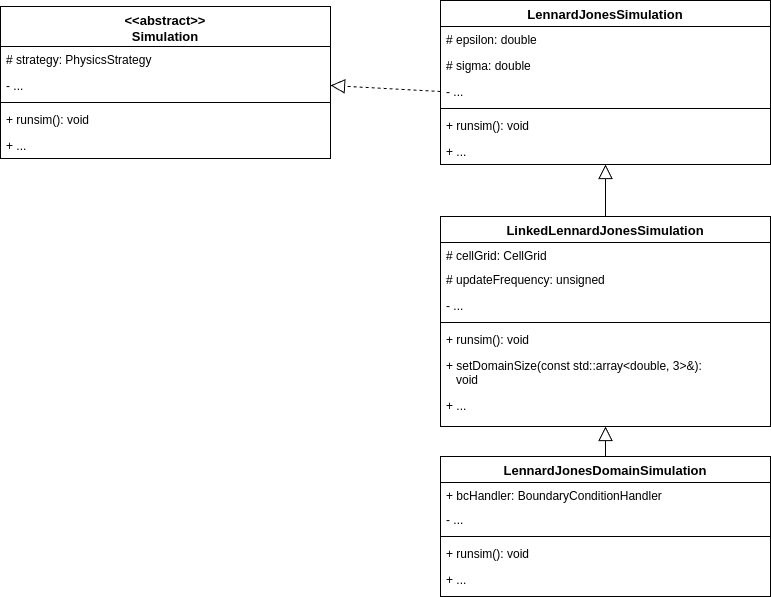

The diagram above was exported from draw.io. Its source (the exported page's mxGraphModel, read from the mxfile embedded in the PNG):
<mxGraphModel dx="-33" dy="1146" grid="1" gridSize="10" guides="1" tooltips="1" connect="1" arrows="1" fold="1" page="1" pageScale="1" pageWidth="827" pageHeight="1169" math="0" shadow="0">
  <root>
    <mxCell id="WIyWlLk6GJQsqaUBKTNV-0" />
    <mxCell id="WIyWlLk6GJQsqaUBKTNV-1" parent="WIyWlLk6GJQsqaUBKTNV-0" />
    <mxCell id="SerVTRKTbos1VoT55TfJ-0" value="LinkedLennardJonesSimulation" style="swimlane;fontStyle=1;align=center;verticalAlign=top;childLayout=stackLayout;horizontal=1;startSize=26;horizontalStack=0;resizeParent=1;resizeLast=0;collapsible=1;marginBottom=0;rounded=0;shadow=0;strokeWidth=1;fontSize=13;" vertex="1" parent="WIyWlLk6GJQsqaUBKTNV-1">
      <mxGeometry x="1290" y="416" width="330" height="210" as="geometry">
        <mxRectangle x="230" y="140" width="160" height="26" as="alternateBounds" />
      </mxGeometry>
    </mxCell>
    <mxCell id="SerVTRKTbos1VoT55TfJ-1" value="# cellGrid: CellGrid" style="text;align=left;verticalAlign=top;spacingLeft=4;spacingRight=4;overflow=hidden;rotatable=0;points=[[0,0.5],[1,0.5]];portConstraint=eastwest;" vertex="1" parent="SerVTRKTbos1VoT55TfJ-0">
      <mxGeometry y="26" width="330" height="24" as="geometry" />
    </mxCell>
    <mxCell id="SerVTRKTbos1VoT55TfJ-2" value="# updateFrequency: unsigned" style="text;align=left;verticalAlign=top;spacingLeft=4;spacingRight=4;overflow=hidden;rotatable=0;points=[[0,0.5],[1,0.5]];portConstraint=eastwest;" vertex="1" parent="SerVTRKTbos1VoT55TfJ-0">
      <mxGeometry y="50" width="330" height="26" as="geometry" />
    </mxCell>
    <mxCell id="SerVTRKTbos1VoT55TfJ-3" value="- ..." style="text;align=left;verticalAlign=top;spacingLeft=4;spacingRight=4;overflow=hidden;rotatable=0;points=[[0,0.5],[1,0.5]];portConstraint=eastwest;" vertex="1" parent="SerVTRKTbos1VoT55TfJ-0">
      <mxGeometry y="76" width="330" height="26" as="geometry" />
    </mxCell>
    <mxCell id="SerVTRKTbos1VoT55TfJ-4" value="" style="line;html=1;strokeWidth=1;align=left;verticalAlign=middle;spacingTop=-1;spacingLeft=3;spacingRight=3;rotatable=0;labelPosition=right;points=[];portConstraint=eastwest;" vertex="1" parent="SerVTRKTbos1VoT55TfJ-0">
      <mxGeometry y="102" width="330" height="8" as="geometry" />
    </mxCell>
    <mxCell id="SerVTRKTbos1VoT55TfJ-5" value="+ runsim(): void" style="text;align=left;verticalAlign=top;spacingLeft=4;spacingRight=4;overflow=hidden;rotatable=0;points=[[0,0.5],[1,0.5]];portConstraint=eastwest;" vertex="1" parent="SerVTRKTbos1VoT55TfJ-0">
      <mxGeometry y="110" width="330" height="26" as="geometry" />
    </mxCell>
    <mxCell id="SerVTRKTbos1VoT55TfJ-6" value="+ setDomainSize(const std::array&lt;double, 3&gt;&amp;): &#10;   void" style="text;align=left;verticalAlign=top;spacingLeft=4;spacingRight=4;overflow=hidden;rotatable=0;points=[[0,0.5],[1,0.5]];portConstraint=eastwest;" vertex="1" parent="SerVTRKTbos1VoT55TfJ-0">
      <mxGeometry y="136" width="330" height="40" as="geometry" />
    </mxCell>
    <mxCell id="SerVTRKTbos1VoT55TfJ-7" value="+ ..." style="text;align=left;verticalAlign=top;spacingLeft=4;spacingRight=4;overflow=hidden;rotatable=0;points=[[0,0.5],[1,0.5]];portConstraint=eastwest;" vertex="1" parent="SerVTRKTbos1VoT55TfJ-0">
      <mxGeometry y="176" width="330" height="24" as="geometry" />
    </mxCell>
    <mxCell id="SerVTRKTbos1VoT55TfJ-8" value="LennardJonesSimulation" style="swimlane;fontStyle=1;align=center;verticalAlign=top;childLayout=stackLayout;horizontal=1;startSize=26;horizontalStack=0;resizeParent=1;resizeLast=0;collapsible=1;marginBottom=0;rounded=0;shadow=0;strokeWidth=1;fontSize=13;" vertex="1" parent="WIyWlLk6GJQsqaUBKTNV-1">
      <mxGeometry x="1290" y="200" width="330" height="164" as="geometry">
        <mxRectangle x="230" y="140" width="160" height="26" as="alternateBounds" />
      </mxGeometry>
    </mxCell>
    <mxCell id="SerVTRKTbos1VoT55TfJ-9" value="# epsilon: double" style="text;align=left;verticalAlign=top;spacingLeft=4;spacingRight=4;overflow=hidden;rotatable=0;points=[[0,0.5],[1,0.5]];portConstraint=eastwest;" vertex="1" parent="SerVTRKTbos1VoT55TfJ-8">
      <mxGeometry y="26" width="330" height="26" as="geometry" />
    </mxCell>
    <mxCell id="SerVTRKTbos1VoT55TfJ-29" value="# sigma: double" style="text;align=left;verticalAlign=top;spacingLeft=4;spacingRight=4;overflow=hidden;rotatable=0;points=[[0,0.5],[1,0.5]];portConstraint=eastwest;" vertex="1" parent="SerVTRKTbos1VoT55TfJ-8">
      <mxGeometry y="52" width="330" height="26" as="geometry" />
    </mxCell>
    <mxCell id="SerVTRKTbos1VoT55TfJ-30" value="- ..." style="text;align=left;verticalAlign=top;spacingLeft=4;spacingRight=4;overflow=hidden;rotatable=0;points=[[0,0.5],[1,0.5]];portConstraint=eastwest;" vertex="1" parent="SerVTRKTbos1VoT55TfJ-8">
      <mxGeometry y="78" width="330" height="26" as="geometry" />
    </mxCell>
    <mxCell id="SerVTRKTbos1VoT55TfJ-10" value="" style="line;html=1;strokeWidth=1;align=left;verticalAlign=middle;spacingTop=-1;spacingLeft=3;spacingRight=3;rotatable=0;labelPosition=right;points=[];portConstraint=eastwest;" vertex="1" parent="SerVTRKTbos1VoT55TfJ-8">
      <mxGeometry y="104" width="330" height="8" as="geometry" />
    </mxCell>
    <mxCell id="SerVTRKTbos1VoT55TfJ-11" value="+ runsim(): void" style="text;align=left;verticalAlign=top;spacingLeft=4;spacingRight=4;overflow=hidden;rotatable=0;points=[[0,0.5],[1,0.5]];portConstraint=eastwest;" vertex="1" parent="SerVTRKTbos1VoT55TfJ-8">
      <mxGeometry y="112" width="330" height="26" as="geometry" />
    </mxCell>
    <mxCell id="SerVTRKTbos1VoT55TfJ-12" value="+ ..." style="text;align=left;verticalAlign=top;spacingLeft=4;spacingRight=4;overflow=hidden;rotatable=0;points=[[0,0.5],[1,0.5]];portConstraint=eastwest;" vertex="1" parent="SerVTRKTbos1VoT55TfJ-8">
      <mxGeometry y="138" width="330" height="26" as="geometry" />
    </mxCell>
    <mxCell id="SerVTRKTbos1VoT55TfJ-13" value="LennardJonesDomainSimulation" style="swimlane;fontStyle=1;align=center;verticalAlign=top;childLayout=stackLayout;horizontal=1;startSize=26;horizontalStack=0;resizeParent=1;resizeLast=0;collapsible=1;marginBottom=0;rounded=0;shadow=0;strokeWidth=1;fontSize=13;" vertex="1" parent="WIyWlLk6GJQsqaUBKTNV-1">
      <mxGeometry x="1290" y="656" width="330" height="140" as="geometry">
        <mxRectangle x="230" y="140" width="160" height="26" as="alternateBounds" />
      </mxGeometry>
    </mxCell>
    <mxCell id="SerVTRKTbos1VoT55TfJ-14" value="+ bcHandler: BoundaryConditionHandler" style="text;align=left;verticalAlign=top;spacingLeft=4;spacingRight=4;overflow=hidden;rotatable=0;points=[[0,0.5],[1,0.5]];portConstraint=eastwest;" vertex="1" parent="SerVTRKTbos1VoT55TfJ-13">
      <mxGeometry y="26" width="330" height="24" as="geometry" />
    </mxCell>
    <mxCell id="SerVTRKTbos1VoT55TfJ-15" value="- ..." style="text;align=left;verticalAlign=top;spacingLeft=4;spacingRight=4;overflow=hidden;rotatable=0;points=[[0,0.5],[1,0.5]];portConstraint=eastwest;" vertex="1" parent="SerVTRKTbos1VoT55TfJ-13">
      <mxGeometry y="50" width="330" height="26" as="geometry" />
    </mxCell>
    <mxCell id="SerVTRKTbos1VoT55TfJ-16" value="" style="line;html=1;strokeWidth=1;align=left;verticalAlign=middle;spacingTop=-1;spacingLeft=3;spacingRight=3;rotatable=0;labelPosition=right;points=[];portConstraint=eastwest;" vertex="1" parent="SerVTRKTbos1VoT55TfJ-13">
      <mxGeometry y="76" width="330" height="8" as="geometry" />
    </mxCell>
    <mxCell id="SerVTRKTbos1VoT55TfJ-17" value="+ runsim(): void" style="text;align=left;verticalAlign=top;spacingLeft=4;spacingRight=4;overflow=hidden;rotatable=0;points=[[0,0.5],[1,0.5]];portConstraint=eastwest;" vertex="1" parent="SerVTRKTbos1VoT55TfJ-13">
      <mxGeometry y="84" width="330" height="26" as="geometry" />
    </mxCell>
    <mxCell id="SerVTRKTbos1VoT55TfJ-18" value="+ ..." style="text;align=left;verticalAlign=top;spacingLeft=4;spacingRight=4;overflow=hidden;rotatable=0;points=[[0,0.5],[1,0.5]];portConstraint=eastwest;" vertex="1" parent="SerVTRKTbos1VoT55TfJ-13">
      <mxGeometry y="110" width="330" height="26" as="geometry" />
    </mxCell>
    <mxCell id="SerVTRKTbos1VoT55TfJ-19" value="&lt;&lt;abstract&gt;&gt;&#10;Simulation" style="swimlane;fontStyle=1;align=center;verticalAlign=top;childLayout=stackLayout;horizontal=1;startSize=40;horizontalStack=0;resizeParent=1;resizeLast=0;collapsible=1;marginBottom=0;rounded=0;shadow=0;strokeWidth=1;fontSize=13;" vertex="1" parent="WIyWlLk6GJQsqaUBKTNV-1">
      <mxGeometry x="850" y="206" width="330" height="152" as="geometry">
        <mxRectangle x="230" y="140" width="160" height="26" as="alternateBounds" />
      </mxGeometry>
    </mxCell>
    <mxCell id="SerVTRKTbos1VoT55TfJ-20" value="# strategy: PhysicsStrategy" style="text;align=left;verticalAlign=top;spacingLeft=4;spacingRight=4;overflow=hidden;rotatable=0;points=[[0,0.5],[1,0.5]];portConstraint=eastwest;" vertex="1" parent="SerVTRKTbos1VoT55TfJ-19">
      <mxGeometry y="40" width="330" height="26" as="geometry" />
    </mxCell>
    <mxCell id="SerVTRKTbos1VoT55TfJ-24" value="- ..." style="text;align=left;verticalAlign=top;spacingLeft=4;spacingRight=4;overflow=hidden;rotatable=0;points=[[0,0.5],[1,0.5]];portConstraint=eastwest;" vertex="1" parent="SerVTRKTbos1VoT55TfJ-19">
      <mxGeometry y="66" width="330" height="26" as="geometry" />
    </mxCell>
    <mxCell id="SerVTRKTbos1VoT55TfJ-21" value="" style="line;html=1;strokeWidth=1;align=left;verticalAlign=middle;spacingTop=-1;spacingLeft=3;spacingRight=3;rotatable=0;labelPosition=right;points=[];portConstraint=eastwest;" vertex="1" parent="SerVTRKTbos1VoT55TfJ-19">
      <mxGeometry y="92" width="330" height="8" as="geometry" />
    </mxCell>
    <mxCell id="SerVTRKTbos1VoT55TfJ-22" value="+ runsim(): void" style="text;align=left;verticalAlign=top;spacingLeft=4;spacingRight=4;overflow=hidden;rotatable=0;points=[[0,0.5],[1,0.5]];portConstraint=eastwest;" vertex="1" parent="SerVTRKTbos1VoT55TfJ-19">
      <mxGeometry y="100" width="330" height="26" as="geometry" />
    </mxCell>
    <mxCell id="SerVTRKTbos1VoT55TfJ-23" value="+ ..." style="text;align=left;verticalAlign=top;spacingLeft=4;spacingRight=4;overflow=hidden;rotatable=0;points=[[0,0.5],[1,0.5]];portConstraint=eastwest;" vertex="1" parent="SerVTRKTbos1VoT55TfJ-19">
      <mxGeometry y="126" width="330" height="24" as="geometry" />
    </mxCell>
    <mxCell id="SerVTRKTbos1VoT55TfJ-25" value="" style="edgeStyle=none;html=1;endSize=12;endArrow=block;endFill=0;rounded=0;exitX=0.5;exitY=0;exitDx=0;exitDy=0;entryX=0.5;entryY=1;entryDx=0;entryDy=0;" edge="1" parent="WIyWlLk6GJQsqaUBKTNV-1" source="SerVTRKTbos1VoT55TfJ-13" target="SerVTRKTbos1VoT55TfJ-0">
      <mxGeometry width="160" relative="1" as="geometry">
        <mxPoint x="1180" y="676" as="sourcePoint" />
        <mxPoint x="1260" y="656" as="targetPoint" />
      </mxGeometry>
    </mxCell>
    <mxCell id="SerVTRKTbos1VoT55TfJ-26" value="" style="edgeStyle=none;html=1;endSize=12;endArrow=block;endFill=0;rounded=0;exitX=0.5;exitY=0;exitDx=0;exitDy=0;entryX=0.5;entryY=1;entryDx=0;entryDy=0;" edge="1" parent="WIyWlLk6GJQsqaUBKTNV-1" source="SerVTRKTbos1VoT55TfJ-0" target="SerVTRKTbos1VoT55TfJ-8">
      <mxGeometry width="160" relative="1" as="geometry">
        <mxPoint x="1192" y="426" as="sourcePoint" />
        <mxPoint x="1180" y="366" as="targetPoint" />
      </mxGeometry>
    </mxCell>
    <mxCell id="SerVTRKTbos1VoT55TfJ-28" value="" style="endArrow=block;dashed=1;endFill=0;endSize=12;html=1;rounded=0;exitX=0;exitY=0.5;exitDx=0;exitDy=0;entryX=1;entryY=0.5;entryDx=0;entryDy=0;" edge="1" parent="WIyWlLk6GJQsqaUBKTNV-1" source="SerVTRKTbos1VoT55TfJ-30" target="SerVTRKTbos1VoT55TfJ-24">
      <mxGeometry width="160" relative="1" as="geometry">
        <mxPoint x="1630" y="184" as="sourcePoint" />
        <mxPoint x="1360" y="136" as="targetPoint" />
      </mxGeometry>
    </mxCell>
  </root>
</mxGraphModel>